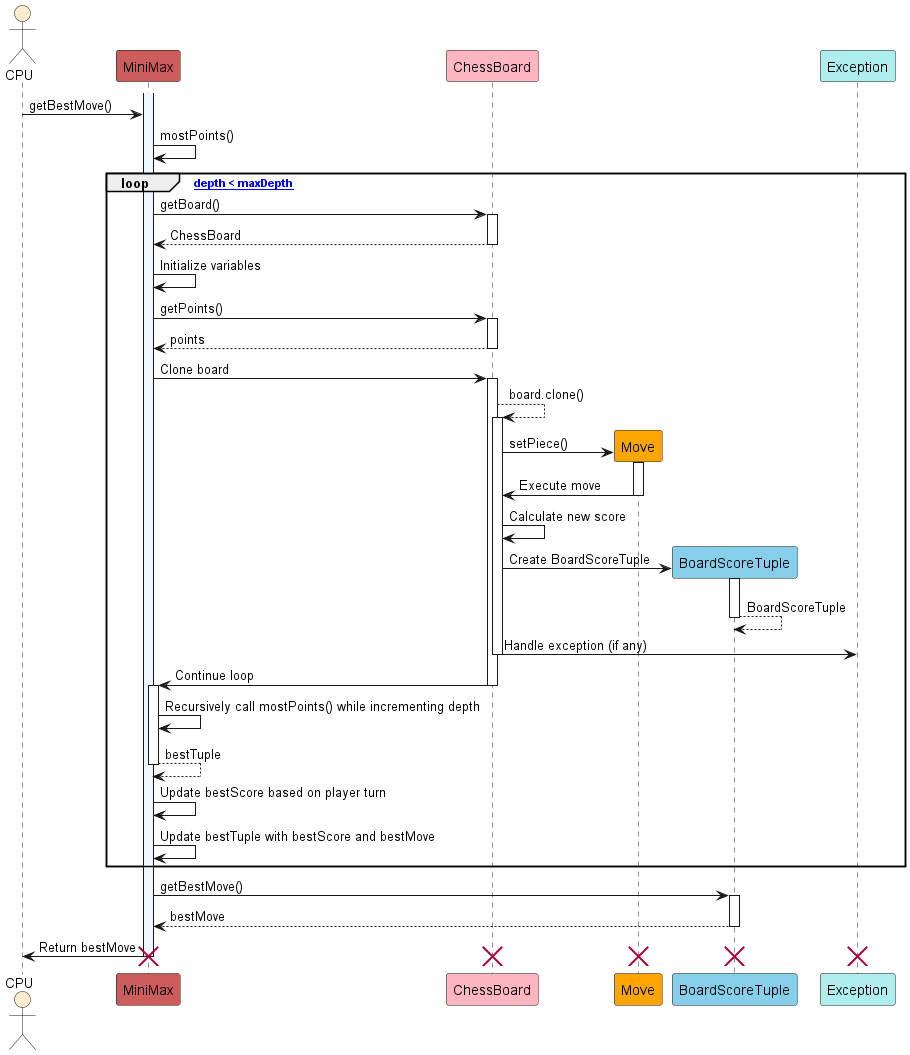

The diagram above was rendered by PlantUML. Its source (embedded in the PNG):
@startuml MiniMaxSequenceDiagram

actor CPU as user #BlanchedAlmond
participant MiniMax as MM #IndianRed
participant ChessBoard as CB #LightPink
participant Move as M #Orange
participant BoardScoreTuple as BST #SkyBlue
participant Exception as E #PaleTurquoise

activate MM #AliceBlue

user -> MM : getBestMove()

MM -> MM : mostPoints()

loop ["depth < maxDepth"]

    MM -> CB : getBoard()
    activate CB
    CB --> MM : ChessBoard
    deactivate CB

    MM -> MM : Initialize variables
    MM -> CB : getPoints()
    activate CB
    CB --> MM : points
    deactivate CB
    MM -> CB : Clone board
    activate CB

    CB --> CB : board.clone()
    activate CB

    CB -> M** : setPiece()
    activate M
    M -> CB : Execute move
    deactivate M
    CB -> CB : Calculate new score
    CB -> BST** : Create BoardScoreTuple
    activate BST
    BST --> BST : BoardScoreTuple
    deactivate BST
    CB -> E : Handle exception (if any)
    deactivate CB
    CB -> MM : Continue loop
    deactivate CB
    activate MM
    MM -> MM : Recursively call mostPoints() while incrementing depth
    MM --> MM : bestTuple
    deactivate MM
    MM -> MM : Update bestScore based on player turn
    MM -> MM : Update bestTuple with bestScore and bestMove

end

MM -> BST : getBestMove()
activate BST
BST --> MM : bestMove
deactivate BST

MM -> user : Return bestMove
deactivate MM
destroy MM
destroy CB
destroy M
destroy BST
destroy E

@enduml